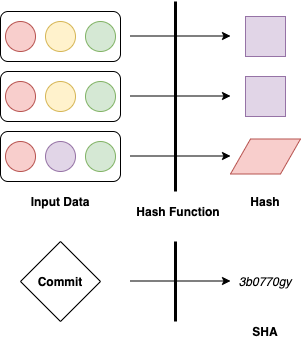

The diagram above was exported from draw.io. Its source (the exported page's mxGraphModel, read from the mxfile embedded in the PNG):
<mxGraphModel dx="946" dy="603" grid="1" gridSize="10" guides="1" tooltips="1" connect="1" arrows="1" fold="1" page="1" pageScale="1" pageWidth="827" pageHeight="1169" math="0" shadow="0">
  <root>
    <mxCell id="0" />
    <mxCell id="1" parent="0" />
    <mxCell id="DqcPakYthBMQRbmI3sNw-5" value="" style="endArrow=none;html=1;strokeWidth=3;" edge="1" parent="1">
      <mxGeometry width="50" height="50" relative="1" as="geometry">
        <mxPoint x="240" y="200" as="sourcePoint" />
        <mxPoint x="240" y="10" as="targetPoint" />
      </mxGeometry>
    </mxCell>
    <mxCell id="DqcPakYthBMQRbmI3sNw-6" value="" style="group" vertex="1" connectable="0" parent="1">
      <mxGeometry x="65" y="20" width="120" height="50" as="geometry" />
    </mxCell>
    <mxCell id="DqcPakYthBMQRbmI3sNw-4" value="" style="rounded=1;whiteSpace=wrap;html=1;" vertex="1" parent="DqcPakYthBMQRbmI3sNw-6">
      <mxGeometry width="120" height="50" as="geometry" />
    </mxCell>
    <mxCell id="DqcPakYthBMQRbmI3sNw-1" value="" style="ellipse;whiteSpace=wrap;html=1;aspect=fixed;fillColor=#f8cecc;strokeColor=#b85450;" vertex="1" parent="DqcPakYthBMQRbmI3sNw-6">
      <mxGeometry x="5" y="10" width="30" height="30" as="geometry" />
    </mxCell>
    <mxCell id="DqcPakYthBMQRbmI3sNw-2" value="" style="ellipse;whiteSpace=wrap;html=1;aspect=fixed;fillColor=#fff2cc;strokeColor=#d6b656;" vertex="1" parent="DqcPakYthBMQRbmI3sNw-6">
      <mxGeometry x="45" y="10" width="30" height="30" as="geometry" />
    </mxCell>
    <mxCell id="DqcPakYthBMQRbmI3sNw-3" value="" style="ellipse;whiteSpace=wrap;html=1;aspect=fixed;fillColor=#d5e8d4;strokeColor=#82b366;" vertex="1" parent="DqcPakYthBMQRbmI3sNw-6">
      <mxGeometry x="85" y="10" width="30" height="30" as="geometry" />
    </mxCell>
    <mxCell id="DqcPakYthBMQRbmI3sNw-7" value="" style="group" vertex="1" connectable="0" parent="1">
      <mxGeometry x="65" y="80" width="120" height="50" as="geometry" />
    </mxCell>
    <mxCell id="DqcPakYthBMQRbmI3sNw-8" value="" style="rounded=1;whiteSpace=wrap;html=1;" vertex="1" parent="DqcPakYthBMQRbmI3sNw-7">
      <mxGeometry width="120" height="50" as="geometry" />
    </mxCell>
    <mxCell id="DqcPakYthBMQRbmI3sNw-9" value="" style="ellipse;whiteSpace=wrap;html=1;aspect=fixed;fillColor=#f8cecc;strokeColor=#b85450;" vertex="1" parent="DqcPakYthBMQRbmI3sNw-7">
      <mxGeometry x="5" y="10" width="30" height="30" as="geometry" />
    </mxCell>
    <mxCell id="DqcPakYthBMQRbmI3sNw-10" value="" style="ellipse;whiteSpace=wrap;html=1;aspect=fixed;fillColor=#fff2cc;strokeColor=#d6b656;" vertex="1" parent="DqcPakYthBMQRbmI3sNw-7">
      <mxGeometry x="45" y="10" width="30" height="30" as="geometry" />
    </mxCell>
    <mxCell id="DqcPakYthBMQRbmI3sNw-11" value="" style="ellipse;whiteSpace=wrap;html=1;aspect=fixed;fillColor=#d5e8d4;strokeColor=#82b366;" vertex="1" parent="DqcPakYthBMQRbmI3sNw-7">
      <mxGeometry x="85" y="10" width="30" height="30" as="geometry" />
    </mxCell>
    <mxCell id="DqcPakYthBMQRbmI3sNw-12" value="" style="group;" vertex="1" connectable="0" parent="1">
      <mxGeometry x="65" y="140" width="120" height="50" as="geometry" />
    </mxCell>
    <mxCell id="DqcPakYthBMQRbmI3sNw-13" value="" style="rounded=1;whiteSpace=wrap;html=1;fillColor=none;" vertex="1" parent="DqcPakYthBMQRbmI3sNw-12">
      <mxGeometry width="120" height="50" as="geometry" />
    </mxCell>
    <mxCell id="DqcPakYthBMQRbmI3sNw-14" value="" style="ellipse;whiteSpace=wrap;html=1;aspect=fixed;fillColor=#f8cecc;strokeColor=#b85450;" vertex="1" parent="DqcPakYthBMQRbmI3sNw-12">
      <mxGeometry x="5" y="10" width="30" height="30" as="geometry" />
    </mxCell>
    <mxCell id="DqcPakYthBMQRbmI3sNw-15" value="" style="ellipse;whiteSpace=wrap;html=1;aspect=fixed;fillColor=#e1d5e7;strokeColor=#9673a6;" vertex="1" parent="DqcPakYthBMQRbmI3sNw-12">
      <mxGeometry x="45" y="10" width="30" height="30" as="geometry" />
    </mxCell>
    <mxCell id="DqcPakYthBMQRbmI3sNw-16" value="" style="ellipse;whiteSpace=wrap;html=1;aspect=fixed;fillColor=#d5e8d4;strokeColor=#82b366;" vertex="1" parent="DqcPakYthBMQRbmI3sNw-12">
      <mxGeometry x="85" y="10" width="30" height="30" as="geometry" />
    </mxCell>
    <mxCell id="DqcPakYthBMQRbmI3sNw-17" value="Input Data" style="text;html=1;strokeColor=none;fillColor=none;align=center;verticalAlign=middle;whiteSpace=wrap;rounded=0;fontStyle=1" vertex="1" parent="1">
      <mxGeometry x="90" y="200" width="70" height="20" as="geometry" />
    </mxCell>
    <mxCell id="DqcPakYthBMQRbmI3sNw-18" value="Hash Function" style="text;html=1;strokeColor=none;fillColor=none;align=center;verticalAlign=middle;whiteSpace=wrap;rounded=0;fontStyle=1" vertex="1" parent="1">
      <mxGeometry x="200" y="210" width="86" height="20" as="geometry" />
    </mxCell>
    <mxCell id="DqcPakYthBMQRbmI3sNw-19" value="" style="whiteSpace=wrap;html=1;aspect=fixed;fillColor=#e1d5e7;strokeColor=#9673a6;" vertex="1" parent="1">
      <mxGeometry x="310" y="25" width="40" height="40" as="geometry" />
    </mxCell>
    <mxCell id="DqcPakYthBMQRbmI3sNw-20" value="" style="whiteSpace=wrap;html=1;aspect=fixed;fillColor=#e1d5e7;strokeColor=#9673a6;" vertex="1" parent="1">
      <mxGeometry x="310" y="85" width="40" height="40" as="geometry" />
    </mxCell>
    <mxCell id="DqcPakYthBMQRbmI3sNw-21" value="" style="shape=parallelogram;perimeter=parallelogramPerimeter;whiteSpace=wrap;html=1;fixedSize=1;fillColor=#f8cecc;strokeColor=#b85450;" vertex="1" parent="1">
      <mxGeometry x="295" y="147.5" width="70" height="35" as="geometry" />
    </mxCell>
    <mxCell id="DqcPakYthBMQRbmI3sNw-22" style="edgeStyle=orthogonalEdgeStyle;rounded=0;orthogonalLoop=1;jettySize=auto;html=1;strokeWidth=1;" edge="1" parent="1">
      <mxGeometry relative="1" as="geometry">
        <mxPoint x="295" y="44.5" as="targetPoint" />
        <mxPoint x="195" y="44.5" as="sourcePoint" />
      </mxGeometry>
    </mxCell>
    <mxCell id="DqcPakYthBMQRbmI3sNw-23" style="edgeStyle=orthogonalEdgeStyle;rounded=0;orthogonalLoop=1;jettySize=auto;html=1;strokeWidth=1;" edge="1" parent="1">
      <mxGeometry relative="1" as="geometry">
        <mxPoint x="295" y="104.5" as="targetPoint" />
        <mxPoint x="195" y="104.5" as="sourcePoint" />
      </mxGeometry>
    </mxCell>
    <mxCell id="DqcPakYthBMQRbmI3sNw-24" style="edgeStyle=orthogonalEdgeStyle;rounded=0;orthogonalLoop=1;jettySize=auto;html=1;strokeWidth=1;" edge="1" parent="1">
      <mxGeometry relative="1" as="geometry">
        <mxPoint x="295" y="164.5" as="targetPoint" />
        <mxPoint x="195" y="164.5" as="sourcePoint" />
      </mxGeometry>
    </mxCell>
    <mxCell id="DqcPakYthBMQRbmI3sNw-25" value="Hash" style="text;html=1;strokeColor=none;fillColor=none;align=center;verticalAlign=middle;whiteSpace=wrap;rounded=0;fontStyle=1" vertex="1" parent="1">
      <mxGeometry x="295" y="200" width="70" height="20" as="geometry" />
    </mxCell>
    <mxCell id="DqcPakYthBMQRbmI3sNw-27" value="" style="endArrow=none;html=1;strokeWidth=3;" edge="1" parent="1">
      <mxGeometry width="50" height="50" relative="1" as="geometry">
        <mxPoint x="240" y="330" as="sourcePoint" />
        <mxPoint x="240" y="250" as="targetPoint" />
      </mxGeometry>
    </mxCell>
    <mxCell id="DqcPakYthBMQRbmI3sNw-28" value="Commit" style="rhombus;whiteSpace=wrap;html=1;fillColor=none;fontStyle=1" vertex="1" parent="1">
      <mxGeometry x="85" y="250" width="80" height="80" as="geometry" />
    </mxCell>
    <mxCell id="DqcPakYthBMQRbmI3sNw-29" style="edgeStyle=orthogonalEdgeStyle;rounded=0;orthogonalLoop=1;jettySize=auto;html=1;strokeWidth=1;" edge="1" parent="1">
      <mxGeometry relative="1" as="geometry">
        <mxPoint x="295" y="289.5" as="targetPoint" />
        <mxPoint x="195" y="289.5" as="sourcePoint" />
      </mxGeometry>
    </mxCell>
    <mxCell id="DqcPakYthBMQRbmI3sNw-30" value="3b0770gy" style="text;html=1;strokeColor=none;fillColor=none;align=center;verticalAlign=middle;whiteSpace=wrap;rounded=0;fontStyle=2" vertex="1" parent="1">
      <mxGeometry x="295" y="280" width="70" height="20" as="geometry" />
    </mxCell>
    <mxCell id="DqcPakYthBMQRbmI3sNw-31" value="SHA" style="text;html=1;strokeColor=none;fillColor=none;align=center;verticalAlign=middle;whiteSpace=wrap;rounded=0;fontStyle=1" vertex="1" parent="1">
      <mxGeometry x="295" y="330" width="70" height="20" as="geometry" />
    </mxCell>
  </root>
</mxGraphModel>